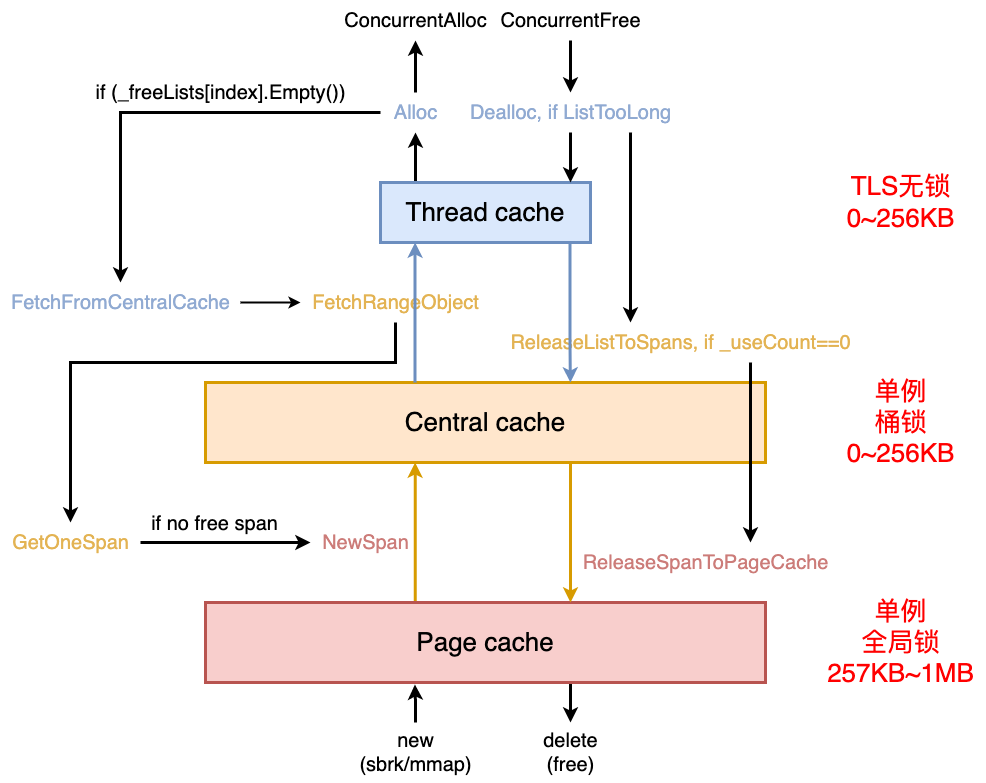

The diagram above was exported from draw.io. Its source (the exported page's mxGraphModel, read from the mxfile embedded in the PNG):
<mxGraphModel dx="1297" dy="1060" grid="1" gridSize="10" guides="1" tooltips="1" connect="1" arrows="1" fold="1" page="0" pageScale="1" pageWidth="827" pageHeight="1169" background="#ffffff" math="0" shadow="0">
  <root>
    <mxCell id="0" />
    <mxCell id="1" parent="0" />
    <mxCell id="Kig1JxqafFSTP2KHhBUu-259" style="edgeStyle=orthogonalEdgeStyle;rounded=0;orthogonalLoop=1;jettySize=auto;html=1;strokeWidth=3;" parent="1" target="Kig1JxqafFSTP2KHhBUu-257" edge="1">
      <mxGeometry relative="1" as="geometry">
        <mxPoint x="375" y="90" as="sourcePoint" />
        <Array as="points">
          <mxPoint x="375" y="80" />
          <mxPoint x="375" y="80" />
        </Array>
      </mxGeometry>
    </mxCell>
    <mxCell id="KQ4QdGuLKfM5-2Lbpv68-3" value="&lt;font style=&quot;font-size: 26px;&quot;&gt;Thread cache&lt;/font&gt;" style="rounded=0;whiteSpace=wrap;html=1;fillColor=#dae8fc;strokeColor=#6c8ebf;strokeWidth=3;" parent="1" vertex="1">
      <mxGeometry x="340" y="90" width="210" height="60" as="geometry" />
    </mxCell>
    <mxCell id="KQ4QdGuLKfM5-2Lbpv68-15" style="edgeStyle=orthogonalEdgeStyle;rounded=0;orthogonalLoop=1;jettySize=auto;html=1;strokeWidth=3;fontSize=26;startArrow=classic;startFill=1;fillColor=#ffe6cc;strokeColor=#d79b00;endArrow=none;endFill=0;" parent="1" target="KQ4QdGuLKfM5-2Lbpv68-6" edge="1">
      <mxGeometry relative="1" as="geometry">
        <mxPoint x="374.65999999999997" y="370" as="sourcePoint" />
        <mxPoint x="374.65999999999997" y="570" as="targetPoint" />
        <Array as="points">
          <mxPoint x="375" y="441" />
          <mxPoint x="375" y="441" />
        </Array>
      </mxGeometry>
    </mxCell>
    <mxCell id="KQ4QdGuLKfM5-2Lbpv68-5" value="Central cache" style="rounded=0;whiteSpace=wrap;html=1;fontSize=26;fillColor=#ffe6cc;strokeColor=#d79b00;strokeWidth=3;" parent="1" vertex="1">
      <mxGeometry x="165" y="290" width="560" height="80" as="geometry" />
    </mxCell>
    <mxCell id="Kig1JxqafFSTP2KHhBUu-280" style="edgeStyle=orthogonalEdgeStyle;rounded=0;orthogonalLoop=1;jettySize=auto;html=1;strokeWidth=3;" parent="1" source="KQ4QdGuLKfM5-2Lbpv68-6" target="Kig1JxqafFSTP2KHhBUu-279" edge="1">
      <mxGeometry relative="1" as="geometry">
        <Array as="points">
          <mxPoint x="530" y="620" />
          <mxPoint x="530" y="620" />
        </Array>
      </mxGeometry>
    </mxCell>
    <mxCell id="KQ4QdGuLKfM5-2Lbpv68-6" value="Page cache" style="rounded=0;whiteSpace=wrap;html=1;fontSize=26;fillColor=#f8cecc;strokeColor=#b85450;strokeWidth=3;" parent="1" vertex="1">
      <mxGeometry x="165" y="510" width="560" height="80" as="geometry" />
    </mxCell>
    <mxCell id="Kig1JxqafFSTP2KHhBUu-255" value="&lt;font style=&quot;font-size: 20px;&quot;&gt;ConcurrentAlloc&lt;/font&gt;" style="text;html=1;align=center;verticalAlign=middle;resizable=0;points=[];autosize=1;strokeColor=none;fillColor=none;" parent="1" vertex="1">
      <mxGeometry x="290" y="-92" width="170" height="40" as="geometry" />
    </mxCell>
    <mxCell id="Kig1JxqafFSTP2KHhBUu-260" style="edgeStyle=orthogonalEdgeStyle;rounded=0;orthogonalLoop=1;jettySize=auto;html=1;strokeWidth=3;" parent="1" source="Kig1JxqafFSTP2KHhBUu-257" target="Kig1JxqafFSTP2KHhBUu-255" edge="1">
      <mxGeometry relative="1" as="geometry" />
    </mxCell>
    <mxCell id="Kig1JxqafFSTP2KHhBUu-301" style="edgeStyle=orthogonalEdgeStyle;rounded=0;orthogonalLoop=1;jettySize=auto;html=1;strokeWidth=3;" parent="1" source="Kig1JxqafFSTP2KHhBUu-257" target="Kig1JxqafFSTP2KHhBUu-268" edge="1">
      <mxGeometry relative="1" as="geometry" />
    </mxCell>
    <mxCell id="Kig1JxqafFSTP2KHhBUu-257" value="&lt;font color=&quot;#90aad2&quot; style=&quot;font-size: 20px;&quot;&gt;Alloc&lt;/font&gt;" style="text;html=1;align=center;verticalAlign=middle;resizable=0;points=[];autosize=1;strokeColor=none;fillColor=none;" parent="1" vertex="1">
      <mxGeometry x="340" width="70" height="40" as="geometry" />
    </mxCell>
    <mxCell id="Kig1JxqafFSTP2KHhBUu-262" style="edgeStyle=orthogonalEdgeStyle;rounded=0;orthogonalLoop=1;jettySize=auto;html=1;strokeWidth=3;" parent="1" source="Kig1JxqafFSTP2KHhBUu-258" edge="1">
      <mxGeometry relative="1" as="geometry">
        <mxPoint x="530" y="90" as="targetPoint" />
        <Array as="points">
          <mxPoint x="520" y="40" />
          <mxPoint x="520" y="40" />
        </Array>
      </mxGeometry>
    </mxCell>
    <mxCell id="Kig1JxqafFSTP2KHhBUu-275" style="edgeStyle=orthogonalEdgeStyle;rounded=0;orthogonalLoop=1;jettySize=auto;html=1;strokeWidth=3;" parent="1" source="Kig1JxqafFSTP2KHhBUu-258" target="Kig1JxqafFSTP2KHhBUu-270" edge="1">
      <mxGeometry relative="1" as="geometry">
        <Array as="points">
          <mxPoint x="590" y="190" />
          <mxPoint x="590" y="190" />
        </Array>
      </mxGeometry>
    </mxCell>
    <mxCell id="Kig1JxqafFSTP2KHhBUu-258" value="&lt;font color=&quot;#90aad2&quot; style=&quot;font-size: 20px;&quot;&gt;Dealloc, if ListTooLong&lt;/font&gt;" style="text;html=1;align=center;verticalAlign=middle;resizable=0;points=[];autosize=1;strokeColor=none;fillColor=none;" parent="1" vertex="1">
      <mxGeometry x="420" width="220" height="40" as="geometry" />
    </mxCell>
    <mxCell id="Kig1JxqafFSTP2KHhBUu-265" style="edgeStyle=orthogonalEdgeStyle;rounded=0;orthogonalLoop=1;jettySize=auto;html=1;strokeWidth=3;" parent="1" source="Kig1JxqafFSTP2KHhBUu-264" target="Kig1JxqafFSTP2KHhBUu-258" edge="1">
      <mxGeometry relative="1" as="geometry" />
    </mxCell>
    <mxCell id="Kig1JxqafFSTP2KHhBUu-264" value="&lt;font style=&quot;font-size: 20px;&quot;&gt;ConcurrentFree&lt;/font&gt;" style="text;html=1;align=center;verticalAlign=middle;resizable=0;points=[];autosize=1;strokeColor=none;fillColor=none;" parent="1" vertex="1">
      <mxGeometry x="450" y="-92" width="160" height="40" as="geometry" />
    </mxCell>
    <mxCell id="Kig1JxqafFSTP2KHhBUu-271" style="edgeStyle=orthogonalEdgeStyle;rounded=0;orthogonalLoop=1;jettySize=auto;html=1;strokeWidth=2;" parent="1" source="Kig1JxqafFSTP2KHhBUu-268" target="Kig1JxqafFSTP2KHhBUu-269" edge="1">
      <mxGeometry relative="1" as="geometry" />
    </mxCell>
    <mxCell id="Kig1JxqafFSTP2KHhBUu-268" value="&lt;font color=&quot;#90aad2&quot; style=&quot;font-size: 20px;&quot;&gt;FetchFromCentralCache&lt;/font&gt;" style="text;html=1;align=center;verticalAlign=middle;resizable=0;points=[];autosize=1;strokeColor=none;fillColor=none;" parent="1" vertex="1">
      <mxGeometry x="-40" y="190" width="240" height="40" as="geometry" />
    </mxCell>
    <mxCell id="Kig1JxqafFSTP2KHhBUu-302" style="edgeStyle=orthogonalEdgeStyle;rounded=0;orthogonalLoop=1;jettySize=auto;html=1;strokeWidth=3;" parent="1" source="Kig1JxqafFSTP2KHhBUu-269" target="Kig1JxqafFSTP2KHhBUu-281" edge="1">
      <mxGeometry relative="1" as="geometry">
        <Array as="points">
          <mxPoint x="355" y="270" />
          <mxPoint x="30" y="270" />
        </Array>
      </mxGeometry>
    </mxCell>
    <mxCell id="Kig1JxqafFSTP2KHhBUu-269" value="&lt;font color=&quot;#e3b353&quot; style=&quot;font-size: 20px;&quot;&gt;FetchRangeObject&lt;/font&gt;" style="text;html=1;align=center;verticalAlign=middle;resizable=0;points=[];autosize=1;strokeColor=none;fillColor=none;" parent="1" vertex="1">
      <mxGeometry x="260" y="190" width="190" height="40" as="geometry" />
    </mxCell>
    <mxCell id="Kig1JxqafFSTP2KHhBUu-288" style="edgeStyle=orthogonalEdgeStyle;rounded=0;orthogonalLoop=1;jettySize=auto;html=1;strokeWidth=3;" parent="1" source="Kig1JxqafFSTP2KHhBUu-270" target="Kig1JxqafFSTP2KHhBUu-284" edge="1">
      <mxGeometry relative="1" as="geometry">
        <Array as="points">
          <mxPoint x="710" y="390" />
          <mxPoint x="710" y="390" />
        </Array>
      </mxGeometry>
    </mxCell>
    <mxCell id="Kig1JxqafFSTP2KHhBUu-270" value="&lt;font color=&quot;#e3b353&quot; style=&quot;font-size: 20px;&quot;&gt;ReleaseListToSpans, if _useCount==0&lt;/font&gt;" style="text;html=1;align=center;verticalAlign=middle;resizable=0;points=[];autosize=1;strokeColor=none;fillColor=none;" parent="1" vertex="1">
      <mxGeometry x="460" y="230" width="360" height="40" as="geometry" />
    </mxCell>
    <mxCell id="Kig1JxqafFSTP2KHhBUu-273" style="edgeStyle=orthogonalEdgeStyle;rounded=0;orthogonalLoop=1;jettySize=auto;html=1;strokeWidth=3;fontSize=26;startArrow=classic;startFill=1;fillColor=#dae8fc;strokeColor=#6c8ebf;endArrow=none;endFill=0;" parent="1" target="KQ4QdGuLKfM5-2Lbpv68-5" edge="1">
      <mxGeometry relative="1" as="geometry">
        <mxPoint x="374.58000000000004" y="150" as="sourcePoint" />
        <mxPoint x="380" y="290" as="targetPoint" />
        <Array as="points">
          <mxPoint x="375" y="250" />
          <mxPoint x="375" y="250" />
        </Array>
      </mxGeometry>
    </mxCell>
    <mxCell id="Kig1JxqafFSTP2KHhBUu-278" style="edgeStyle=orthogonalEdgeStyle;rounded=0;orthogonalLoop=1;jettySize=auto;html=1;strokeWidth=3;fontSize=26;startArrow=none;startFill=0;fillColor=#ffe6cc;strokeColor=#d79b00;" parent="1" edge="1">
      <mxGeometry relative="1" as="geometry">
        <mxPoint x="529.9999999999999" y="370" as="sourcePoint" />
        <mxPoint x="530" y="510" as="targetPoint" />
        <Array as="points">
          <mxPoint x="529.9999999999999" y="461" />
          <mxPoint x="529.9999999999999" y="461" />
        </Array>
      </mxGeometry>
    </mxCell>
    <mxCell id="Kig1JxqafFSTP2KHhBUu-279" value="&lt;font style=&quot;font-size: 20px;&quot;&gt;delete&lt;br&gt;(free)&lt;/font&gt;" style="text;html=1;align=center;verticalAlign=middle;resizable=0;points=[];autosize=1;strokeColor=none;fillColor=none;" parent="1" vertex="1">
      <mxGeometry x="490" y="630" width="80" height="60" as="geometry" />
    </mxCell>
    <mxCell id="Kig1JxqafFSTP2KHhBUu-283" style="edgeStyle=orthogonalEdgeStyle;rounded=0;orthogonalLoop=1;jettySize=auto;html=1;strokeWidth=3;" parent="1" source="Kig1JxqafFSTP2KHhBUu-281" target="Kig1JxqafFSTP2KHhBUu-282" edge="1">
      <mxGeometry relative="1" as="geometry" />
    </mxCell>
    <mxCell id="Kig1JxqafFSTP2KHhBUu-299" value="&lt;font style=&quot;font-size: 20px;&quot;&gt;if no free span&lt;/font&gt;" style="edgeLabel;html=1;align=center;verticalAlign=middle;resizable=0;points=[];" parent="Kig1JxqafFSTP2KHhBUu-283" vertex="1" connectable="0">
      <mxGeometry x="-0.2727" relative="1" as="geometry">
        <mxPoint x="11" y="-20" as="offset" />
      </mxGeometry>
    </mxCell>
    <mxCell id="Kig1JxqafFSTP2KHhBUu-281" value="&lt;font color=&quot;#e3b353&quot; style=&quot;font-size: 20px;&quot;&gt;GetOneSpan&lt;/font&gt;" style="text;html=1;align=center;verticalAlign=middle;resizable=0;points=[];autosize=1;strokeColor=none;fillColor=none;" parent="1" vertex="1">
      <mxGeometry x="-40" y="430" width="140" height="40" as="geometry" />
    </mxCell>
    <mxCell id="Kig1JxqafFSTP2KHhBUu-282" value="&lt;font color=&quot;#cc7c79&quot; style=&quot;font-size: 20px;&quot;&gt;NewSpan&lt;/font&gt;" style="text;html=1;align=center;verticalAlign=middle;resizable=0;points=[];autosize=1;strokeColor=none;fillColor=none;" parent="1" vertex="1">
      <mxGeometry x="270" y="430" width="110" height="40" as="geometry" />
    </mxCell>
    <mxCell id="Kig1JxqafFSTP2KHhBUu-284" value="&lt;font color=&quot;#cc7c79&quot; style=&quot;font-size: 20px;&quot;&gt;ReleaseSpanToPageCache&lt;/font&gt;" style="text;html=1;align=center;verticalAlign=middle;resizable=0;points=[];autosize=1;strokeColor=none;fillColor=none;" parent="1" vertex="1">
      <mxGeometry x="530" y="450" width="270" height="40" as="geometry" />
    </mxCell>
    <mxCell id="Kig1JxqafFSTP2KHhBUu-289" value="&lt;span style=&quot;font-size: 26px;&quot;&gt;&lt;font color=&quot;#ff0000&quot;&gt;单例&lt;br&gt;桶锁&lt;br&gt;0~256KB&lt;br&gt;&lt;/font&gt;&lt;/span&gt;" style="text;html=1;align=center;verticalAlign=middle;resizable=0;points=[];autosize=1;strokeColor=none;fillColor=none;" parent="1" vertex="1">
      <mxGeometry x="795" y="275" width="130" height="110" as="geometry" />
    </mxCell>
    <mxCell id="Kig1JxqafFSTP2KHhBUu-292" value="&lt;span style=&quot;font-size: 26px;&quot;&gt;&lt;font color=&quot;#ff0000&quot;&gt;TLS无锁&lt;br&gt;0~256KB&lt;/font&gt;&lt;/span&gt;" style="text;html=1;align=center;verticalAlign=middle;resizable=0;points=[];autosize=1;strokeColor=none;fillColor=none;" parent="1" vertex="1">
      <mxGeometry x="795" y="70" width="130" height="80" as="geometry" />
    </mxCell>
    <mxCell id="Kig1JxqafFSTP2KHhBUu-293" style="edgeStyle=orthogonalEdgeStyle;rounded=0;orthogonalLoop=1;jettySize=auto;html=1;strokeWidth=3;fontSize=26;startArrow=none;startFill=0;fillColor=#dae8fc;strokeColor=#6c8ebf;endArrow=classic;endFill=1;" parent="1" edge="1">
      <mxGeometry relative="1" as="geometry">
        <mxPoint x="529.52" y="150" as="sourcePoint" />
        <mxPoint x="529.94" y="290" as="targetPoint" />
        <Array as="points">
          <mxPoint x="529.94" y="250" />
          <mxPoint x="529.94" y="250" />
        </Array>
      </mxGeometry>
    </mxCell>
    <mxCell id="Kig1JxqafFSTP2KHhBUu-297" style="edgeStyle=orthogonalEdgeStyle;rounded=0;orthogonalLoop=1;jettySize=auto;html=1;entryX=0.374;entryY=1.025;entryDx=0;entryDy=0;entryPerimeter=0;strokeWidth=3;" parent="1" source="Kig1JxqafFSTP2KHhBUu-296" target="KQ4QdGuLKfM5-2Lbpv68-6" edge="1">
      <mxGeometry relative="1" as="geometry" />
    </mxCell>
    <mxCell id="Kig1JxqafFSTP2KHhBUu-296" value="&lt;font style=&quot;font-size: 20px;&quot;&gt;new&lt;br&gt;(sbrk/mmap)&lt;br&gt;&lt;/font&gt;" style="text;html=1;align=center;verticalAlign=middle;resizable=0;points=[];autosize=1;strokeColor=none;fillColor=none;" parent="1" vertex="1">
      <mxGeometry x="305" y="630" width="140" height="60" as="geometry" />
    </mxCell>
    <mxCell id="Kig1JxqafFSTP2KHhBUu-300" value="&lt;font style=&quot;font-size: 20px;&quot;&gt;if (_freeLists[index].Empty())&lt;/font&gt;" style="text;html=1;align=center;verticalAlign=middle;resizable=0;points=[];autosize=1;strokeColor=none;fillColor=none;" parent="1" vertex="1">
      <mxGeometry x="45" y="-20" width="270" height="40" as="geometry" />
    </mxCell>
    <mxCell id="uwFUhbqs02DQBDrwF_TF-1" value="&lt;span style=&quot;font-size: 26px;&quot;&gt;&lt;font color=&quot;#ff0000&quot;&gt;单例&lt;br&gt;全局锁&lt;br&gt;257KB~1MB&lt;br&gt;&lt;/font&gt;&lt;/span&gt;" style="text;html=1;align=center;verticalAlign=middle;resizable=0;points=[];autosize=1;strokeColor=none;fillColor=none;" parent="1" vertex="1">
      <mxGeometry x="775" y="495" width="170" height="110" as="geometry" />
    </mxCell>
  </root>
</mxGraphModel>